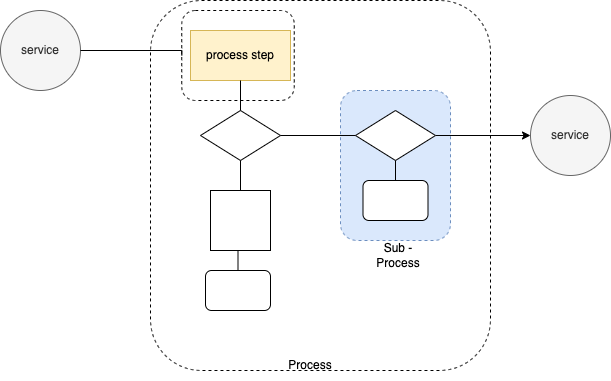

The diagram above was exported from draw.io. Its source (the exported page's mxGraphModel, read from the mxfile embedded in the PNG):
<mxGraphModel dx="946" dy="557" grid="1" gridSize="10" guides="1" tooltips="1" connect="1" arrows="1" fold="1" page="1" pageScale="1" pageWidth="827" pageHeight="1169" math="0" shadow="0">
  <root>
    <mxCell id="0" />
    <mxCell id="1" parent="0" />
    <mxCell id="lZ0l1cxn6J6djQAm_ZJK-1" value="service" style="ellipse;whiteSpace=wrap;html=1;aspect=fixed;fillColor=#f5f5f5;fontColor=#333333;strokeColor=#666666;" vertex="1" parent="1">
      <mxGeometry x="150" y="90" width="80" height="80" as="geometry" />
    </mxCell>
    <mxCell id="lZ0l1cxn6J6djQAm_ZJK-2" value="" style="rounded=1;whiteSpace=wrap;html=1;dashed=1;" vertex="1" parent="1">
      <mxGeometry x="300" y="80" width="340" height="370" as="geometry" />
    </mxCell>
    <mxCell id="lZ0l1cxn6J6djQAm_ZJK-4" value="" style="rhombus;whiteSpace=wrap;html=1;" vertex="1" parent="1">
      <mxGeometry x="350" y="190" width="80" height="50" as="geometry" />
    </mxCell>
    <mxCell id="lZ0l1cxn6J6djQAm_ZJK-7" style="edgeStyle=orthogonalEdgeStyle;rounded=0;orthogonalLoop=1;jettySize=auto;html=1;entryX=0.5;entryY=1;entryDx=0;entryDy=0;endArrow=none;endFill=0;" edge="1" parent="1" source="lZ0l1cxn6J6djQAm_ZJK-6" target="lZ0l1cxn6J6djQAm_ZJK-4">
      <mxGeometry relative="1" as="geometry" />
    </mxCell>
    <mxCell id="lZ0l1cxn6J6djQAm_ZJK-6" value="" style="whiteSpace=wrap;html=1;aspect=fixed;" vertex="1" parent="1">
      <mxGeometry x="360" y="270" width="60" height="60" as="geometry" />
    </mxCell>
    <mxCell id="lZ0l1cxn6J6djQAm_ZJK-9" value="" style="edgeStyle=orthogonalEdgeStyle;rounded=0;orthogonalLoop=1;jettySize=auto;html=1;endArrow=none;endFill=0;" edge="1" parent="1" source="lZ0l1cxn6J6djQAm_ZJK-8" target="lZ0l1cxn6J6djQAm_ZJK-6">
      <mxGeometry relative="1" as="geometry" />
    </mxCell>
    <mxCell id="lZ0l1cxn6J6djQAm_ZJK-8" value="" style="rounded=1;whiteSpace=wrap;html=1;" vertex="1" parent="1">
      <mxGeometry x="355" y="350" width="65" height="40" as="geometry" />
    </mxCell>
    <mxCell id="lZ0l1cxn6J6djQAm_ZJK-11" value="" style="rounded=1;whiteSpace=wrap;html=1;dashed=1;" vertex="1" parent="1">
      <mxGeometry x="331.25" y="90" width="112.5" height="90" as="geometry" />
    </mxCell>
    <mxCell id="lZ0l1cxn6J6djQAm_ZJK-10" value="" style="rounded=1;whiteSpace=wrap;html=1;dashed=1;fillColor=#dae8fc;strokeColor=#6c8ebf;" vertex="1" parent="1">
      <mxGeometry x="490" y="170" width="110" height="150" as="geometry" />
    </mxCell>
    <mxCell id="lZ0l1cxn6J6djQAm_ZJK-3" value="process step" style="rounded=0;whiteSpace=wrap;html=1;fillColor=#fff2cc;strokeColor=#d6b656;" vertex="1" parent="1">
      <mxGeometry x="340" y="110" width="100" height="50" as="geometry" />
    </mxCell>
    <mxCell id="lZ0l1cxn6J6djQAm_ZJK-5" style="edgeStyle=orthogonalEdgeStyle;rounded=0;orthogonalLoop=1;jettySize=auto;html=1;entryX=0.5;entryY=0;entryDx=0;entryDy=0;endArrow=none;endFill=0;" edge="1" parent="1" source="lZ0l1cxn6J6djQAm_ZJK-3" target="lZ0l1cxn6J6djQAm_ZJK-4">
      <mxGeometry relative="1" as="geometry" />
    </mxCell>
    <mxCell id="lZ0l1cxn6J6djQAm_ZJK-12" style="edgeStyle=orthogonalEdgeStyle;rounded=0;orthogonalLoop=1;jettySize=auto;html=1;entryX=0;entryY=0.5;entryDx=0;entryDy=0;endArrow=none;endFill=0;" edge="1" parent="1" source="lZ0l1cxn6J6djQAm_ZJK-1" target="lZ0l1cxn6J6djQAm_ZJK-11">
      <mxGeometry relative="1" as="geometry">
        <Array as="points">
          <mxPoint x="331" y="130" />
        </Array>
      </mxGeometry>
    </mxCell>
    <mxCell id="lZ0l1cxn6J6djQAm_ZJK-16" value="" style="edgeStyle=orthogonalEdgeStyle;rounded=0;orthogonalLoop=1;jettySize=auto;html=1;endArrow=none;endFill=0;" edge="1" parent="1" source="lZ0l1cxn6J6djQAm_ZJK-13" target="lZ0l1cxn6J6djQAm_ZJK-15">
      <mxGeometry relative="1" as="geometry" />
    </mxCell>
    <mxCell id="lZ0l1cxn6J6djQAm_ZJK-21" style="edgeStyle=orthogonalEdgeStyle;rounded=0;orthogonalLoop=1;jettySize=auto;html=1;entryX=0;entryY=0.5;entryDx=0;entryDy=0;endArrow=classic;endFill=1;" edge="1" parent="1" source="lZ0l1cxn6J6djQAm_ZJK-13" target="lZ0l1cxn6J6djQAm_ZJK-19">
      <mxGeometry relative="1" as="geometry" />
    </mxCell>
    <mxCell id="lZ0l1cxn6J6djQAm_ZJK-13" value="" style="rhombus;whiteSpace=wrap;html=1;" vertex="1" parent="1">
      <mxGeometry x="505" y="190" width="80" height="50" as="geometry" />
    </mxCell>
    <mxCell id="lZ0l1cxn6J6djQAm_ZJK-14" style="edgeStyle=orthogonalEdgeStyle;rounded=0;orthogonalLoop=1;jettySize=auto;html=1;entryX=0;entryY=0.5;entryDx=0;entryDy=0;endArrow=none;endFill=0;" edge="1" parent="1" source="lZ0l1cxn6J6djQAm_ZJK-4" target="lZ0l1cxn6J6djQAm_ZJK-13">
      <mxGeometry relative="1" as="geometry" />
    </mxCell>
    <mxCell id="lZ0l1cxn6J6djQAm_ZJK-15" value="" style="rounded=1;whiteSpace=wrap;html=1;" vertex="1" parent="1">
      <mxGeometry x="512.5" y="260" width="65" height="40" as="geometry" />
    </mxCell>
    <mxCell id="lZ0l1cxn6J6djQAm_ZJK-17" value="Process" style="text;html=1;strokeColor=none;fillColor=none;align=center;verticalAlign=middle;whiteSpace=wrap;rounded=0;dashed=1;" vertex="1" parent="1">
      <mxGeometry x="430" y="430" width="60" height="30" as="geometry" />
    </mxCell>
    <mxCell id="lZ0l1cxn6J6djQAm_ZJK-18" value="Sub - Process" style="text;html=1;strokeColor=none;fillColor=none;align=center;verticalAlign=middle;whiteSpace=wrap;rounded=0;dashed=1;" vertex="1" parent="1">
      <mxGeometry x="517.5" y="320" width="60" height="30" as="geometry" />
    </mxCell>
    <mxCell id="lZ0l1cxn6J6djQAm_ZJK-19" value="service" style="ellipse;whiteSpace=wrap;html=1;aspect=fixed;fillColor=#f5f5f5;fontColor=#333333;strokeColor=#666666;" vertex="1" parent="1">
      <mxGeometry x="680" y="175" width="80" height="80" as="geometry" />
    </mxCell>
  </root>
</mxGraphModel>